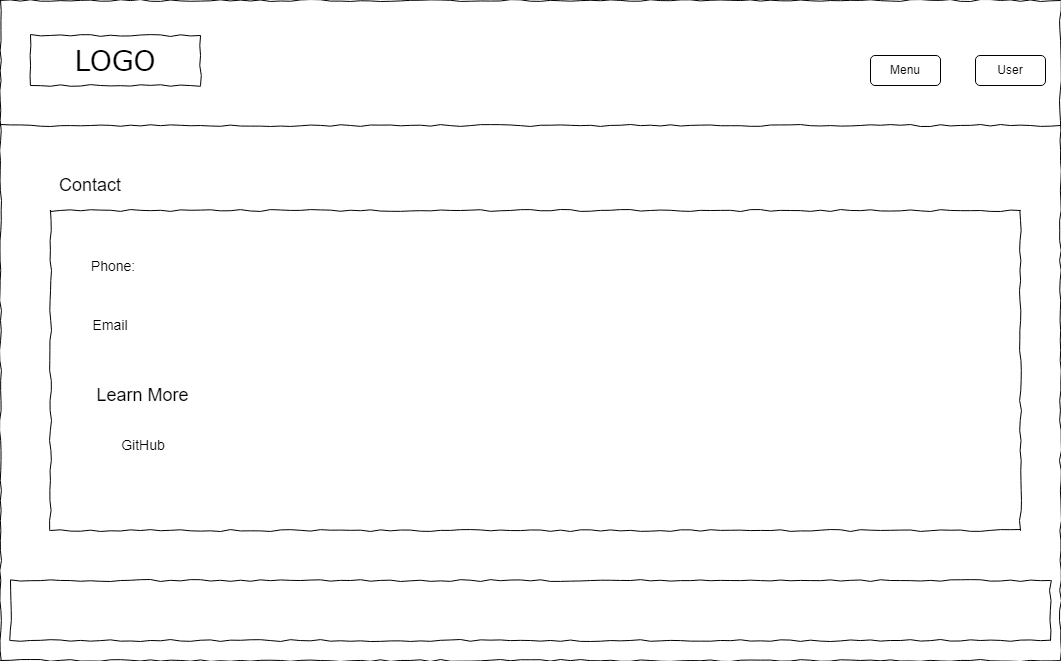

The diagram above was exported from draw.io. Its source (the exported page's mxGraphModel, read from the mxfile embedded in the PNG):
<mxGraphModel dx="1493" dy="616" grid="1" gridSize="10" guides="1" tooltips="1" connect="1" arrows="1" fold="1" page="1" pageScale="1" pageWidth="850" pageHeight="1100" math="0" shadow="0">
  <root>
    <mxCell id="0" />
    <mxCell id="1" parent="0" />
    <mxCell id="NTyDLSV5edICDmHLQ5li-1" value="" style="whiteSpace=wrap;html=1;rounded=0;shadow=0;labelBackgroundColor=none;strokeColor=#000000;strokeWidth=1;fillColor=none;fontFamily=Verdana;fontSize=12;fontColor=#000000;align=center;comic=1;" vertex="1" parent="1">
      <mxGeometry x="20" y="10" width="1060" height="660" as="geometry" />
    </mxCell>
    <mxCell id="NTyDLSV5edICDmHLQ5li-2" value="LOGO" style="whiteSpace=wrap;html=1;rounded=0;shadow=0;labelBackgroundColor=none;strokeWidth=1;fontFamily=Verdana;fontSize=28;align=center;comic=1;" vertex="1" parent="1">
      <mxGeometry x="50" y="45" width="170" height="50" as="geometry" />
    </mxCell>
    <mxCell id="NTyDLSV5edICDmHLQ5li-3" value="" style="line;strokeWidth=1;html=1;rounded=0;shadow=0;labelBackgroundColor=none;fillColor=none;fontFamily=Verdana;fontSize=14;fontColor=#000000;align=center;comic=1;" vertex="1" parent="1">
      <mxGeometry x="20" y="130" width="1060" height="10" as="geometry" />
    </mxCell>
    <mxCell id="NTyDLSV5edICDmHLQ5li-4" value="" style="whiteSpace=wrap;html=1;rounded=0;shadow=0;labelBackgroundColor=none;strokeWidth=1;fillColor=none;fontFamily=Verdana;fontSize=12;align=center;comic=1;" vertex="1" parent="1">
      <mxGeometry x="30" y="590" width="1040" height="60" as="geometry" />
    </mxCell>
    <mxCell id="NTyDLSV5edICDmHLQ5li-5" value="Menu" style="rounded=1;whiteSpace=wrap;html=1;" vertex="1" parent="1">
      <mxGeometry x="890" y="65" width="70" height="30" as="geometry" />
    </mxCell>
    <mxCell id="NTyDLSV5edICDmHLQ5li-12" value="User" style="rounded=1;whiteSpace=wrap;html=1;" vertex="1" parent="1">
      <mxGeometry x="995" y="65" width="70" height="30" as="geometry" />
    </mxCell>
    <mxCell id="NTyDLSV5edICDmHLQ5li-13" value="&lt;font style=&quot;font-size: 18px;&quot;&gt;Contact&lt;/font&gt;" style="text;html=1;strokeColor=none;fillColor=none;align=center;verticalAlign=middle;whiteSpace=wrap;rounded=0;" vertex="1" parent="1">
      <mxGeometry x="80" y="180" width="60" height="30" as="geometry" />
    </mxCell>
    <mxCell id="NTyDLSV5edICDmHLQ5li-16" value="" style="whiteSpace=wrap;html=1;rounded=0;shadow=0;labelBackgroundColor=none;strokeColor=#000000;strokeWidth=1;fillColor=none;fontFamily=Verdana;fontSize=12;fontColor=#000000;align=center;comic=1;" vertex="1" parent="1">
      <mxGeometry x="70" y="220" width="970" height="320" as="geometry" />
    </mxCell>
    <mxCell id="NTyDLSV5edICDmHLQ5li-18" value="&lt;font style=&quot;font-size: 14px;&quot;&gt;Phone:&amp;nbsp;&lt;/font&gt;" style="text;html=1;strokeColor=none;fillColor=none;align=center;verticalAlign=middle;whiteSpace=wrap;rounded=0;fontSize=18;" vertex="1" parent="1">
      <mxGeometry x="100" y="260" width="70" height="30" as="geometry" />
    </mxCell>
    <mxCell id="NTyDLSV5edICDmHLQ5li-19" value="Email" style="text;html=1;strokeColor=none;fillColor=none;align=center;verticalAlign=middle;whiteSpace=wrap;rounded=0;fontSize=14;" vertex="1" parent="1">
      <mxGeometry x="100" y="320" width="60" height="30" as="geometry" />
    </mxCell>
    <mxCell id="NTyDLSV5edICDmHLQ5li-20" value="GitHub" style="text;html=1;strokeColor=none;fillColor=none;align=center;verticalAlign=middle;whiteSpace=wrap;rounded=0;fontSize=14;" vertex="1" parent="1">
      <mxGeometry x="132.5" y="440" width="60" height="30" as="geometry" />
    </mxCell>
    <mxCell id="NTyDLSV5edICDmHLQ5li-21" value="&lt;font style=&quot;font-size: 18px;&quot;&gt;Learn More&lt;/font&gt;" style="text;html=1;strokeColor=none;fillColor=none;align=center;verticalAlign=middle;whiteSpace=wrap;rounded=0;" vertex="1" parent="1">
      <mxGeometry x="105" y="390" width="115" height="30" as="geometry" />
    </mxCell>
  </root>
</mxGraphModel>